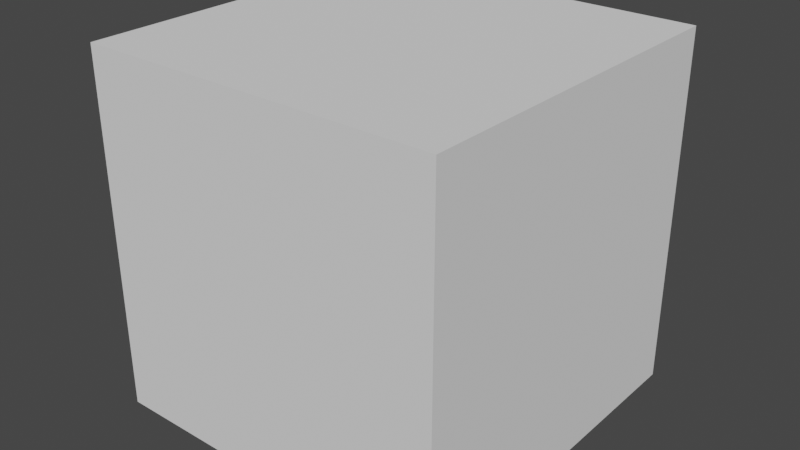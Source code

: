 # Source: Mix_Floats_Node.blend  (saved by Blender 2.83.19; exported with 4.5.12 LTS)
import bpy
from mathutils import Matrix  # noqa: F401  (used for matrix-valued properties, if any)

bpy.ops.wm.read_factory_settings(use_empty=True)
scene = bpy.context.scene
scene.name = 'Scene'

# ---- collections
col_collection = bpy.data.collections.new('Collection'); scene.collection.children.link(col_collection)

# ---- world
world_world = bpy.data.worlds.new('World'); scene.world = world_world
world_world.use_nodes = True; world_world.node_tree.nodes.clear()
_N = world_world.node_tree.nodes; _L = world_world.node_tree.links
n0 = _N.new('ShaderNodeOutputWorld'); n0.name = 'World Output'; n0.location = (300, 300)
n1 = _N.new('ShaderNodeBackground'); n1.name = 'Background'; n1.location = (10, 300)
n1.inputs[0].default_value = (0.05088, 0.05088, 0.05088, 1.0)
_L.new(n1.outputs[0], n0.inputs[0])
n0.is_active_output = True
world_world.color = (0.05088, 0.05088, 0.05088)
world_world.use_sun_shadow = False
world_world.sun_shadow_jitter_overblur = 0.0

# ---- meshes
me_cube = bpy.data.meshes.new('Cube')
me_cube.from_pydata([(-1.0, -1.0, -1.0), (-1.0, -1.0, 1.0), (-1.0, 1.0, -1.0), (-1.0, 1.0, 1.0), (1.0, -1.0, -1.0), (1.0, -1.0, 1.0), (1.0, 1.0, -1.0), (1.0, 1.0, 1.0)], [], [(0, 1, 3, 2), (2, 3, 7, 6), (6, 7, 5, 4), (4, 5, 1, 0), (2, 6, 4, 0), (7, 3, 1, 5)])
_uv = me_cube.uv_layers.new(name='UVMap')
_uv.uv.foreach_set('vector', [0.375, 0.0, 0.625, 0.0, 0.625, 0.25, 0.375, 0.25, 0.375, 0.25, 0.625, 0.25, 0.625, 0.5, 0.375, 0.5, 0.375, 0.5, 0.625, 0.5, 0.625, 0.75, 0.375, 0.75, 0.375, 0.75, 0.625, 0.75, 0.625, 1.0, 0.375, 1.0, 0.125, 0.5, 0.375, 0.5, 0.375, 0.75, 0.125, 0.75, 0.625, 0.5, 0.875, 0.5, 0.875, 0.75, 0.625, 0.75])
me_cube.use_remesh_fix_poles = True
me_cube.use_remesh_preserve_attributes = False
me_cube.use_mirror_vertex_groups = False
me_cube.update()

# ---- objects
ob_cube = bpy.data.objects.new('Cube', me_cube)

# ---- transforms, parenting, visibility, modifiers, constraints
ob_cube.location = (3.0, 0.0, 0.0)
ob_cube.lineart.crease_threshold = 0.0

# ---- collection membership
col_collection.objects.link(ob_cube)

# ---- scene / render settings (as saved in the file)
scene.frame_start = 1; scene.frame_end = 25; scene.frame_set(15)
scene.render.engine = 'BLENDER_EEVEE_NEXT'
scene.cycles.use_denoising = False
scene.cycles.samples = 128
scene.cycles.sampling_pattern = 'TABULATED_SOBOL'
scene.cycles.use_adaptive_sampling = False
scene.cycles.use_light_tree = False
scene.view_settings.view_transform = 'Filmic'
bpy.context.view_layer.update()

# ---- added for rendering (the .blend has no active camera and no usable light): camera, sun
cam_auto = bpy.data.cameras.new('AutoCamera')
cam_auto.lens = 50.0
cam_auto.sensor_width = 36.0
cam_auto.clip_end = 1000.0
ob_auto_camera = bpy.data.objects.new('AutoCamera', cam_auto)
scene.collection.objects.link(ob_auto_camera)
ob_auto_camera.location = (6.20507, -3.84609, 2.56406)
ob_auto_camera.rotation_euler = (1.09748, -7.21219e-08, 0.694738)
scene.camera = ob_auto_camera
light_auto_sun = bpy.data.lights.new('AutoSun', 'SUN')
light_auto_sun.energy = 3.0
light_auto_sun.angle = 0.0523599
ob_auto_sun = bpy.data.objects.new('AutoSun', light_auto_sun)
scene.collection.objects.link(ob_auto_sun)
ob_auto_sun.rotation_euler = (0.872665, 0.174533, 0.523599)
bpy.context.view_layer.update()
